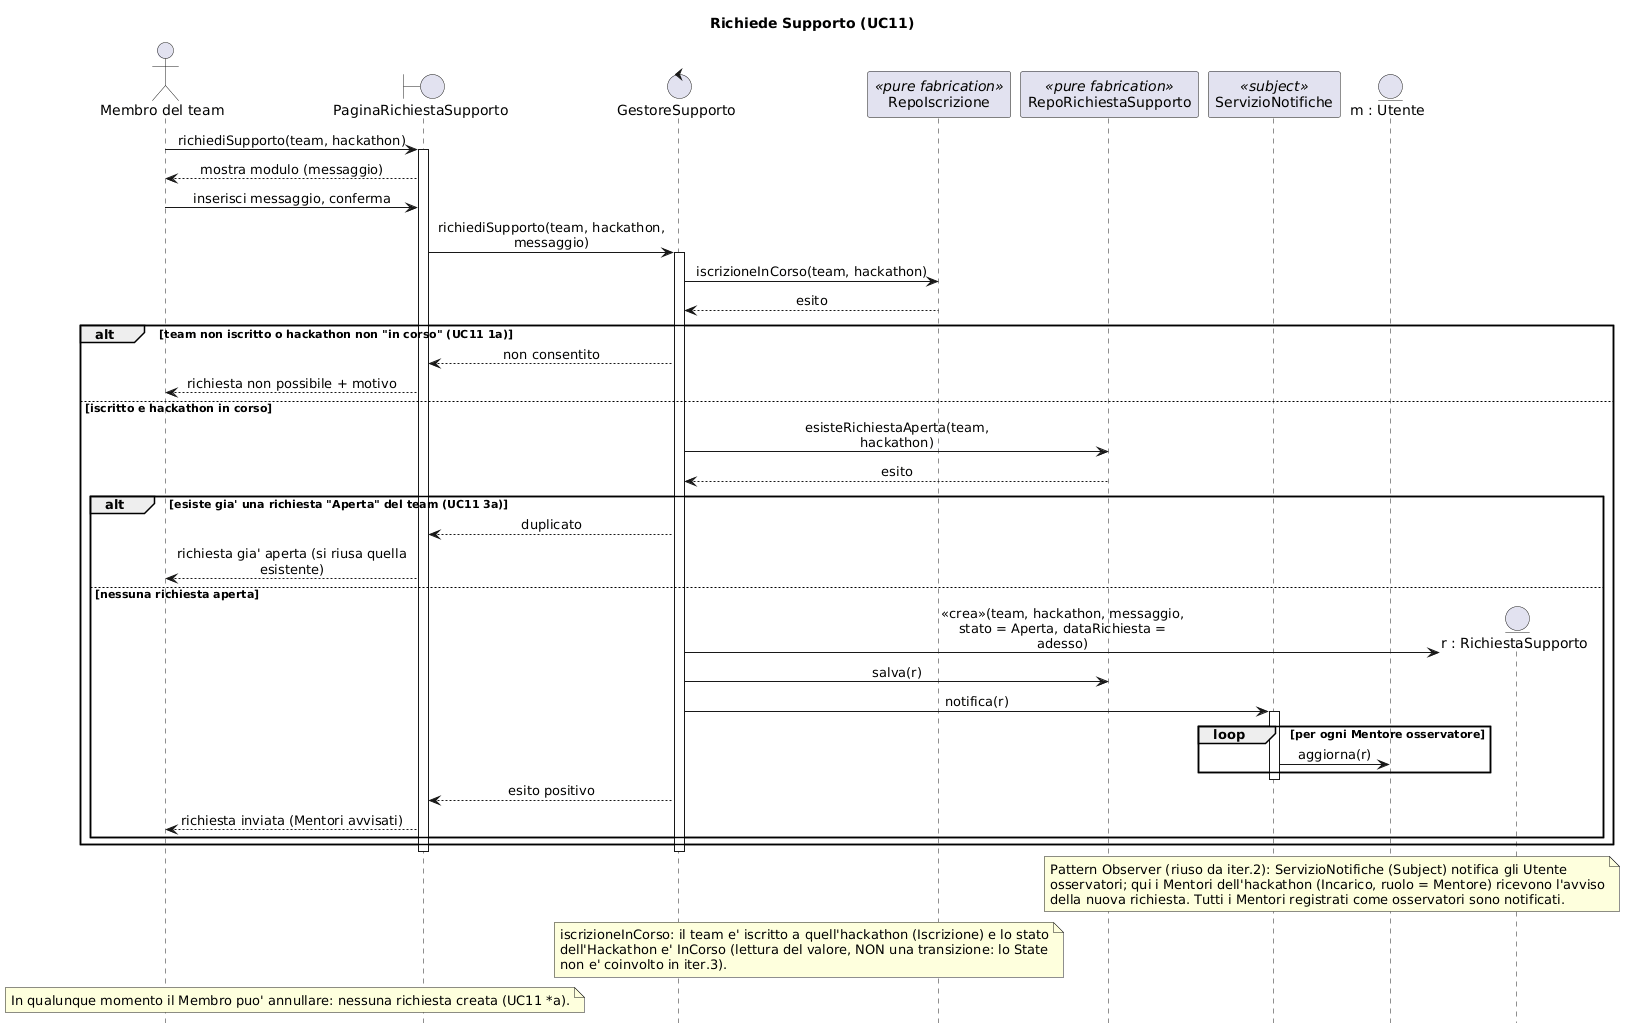

The diagram above was rendered by PlantUML. Its source (embedded in the PNG):
@startuml SEQ_RichiedeSupporto
' Diagramma di sequenza — realizzazione di UC11 Richiede Supporto (3a iterazione HackHub). Bozza (CHANGE).
' Pattern Observer (riuso iter.2): ServizioNotifiche (Subject) notifica i Mentori (Observer) dell'hackathon.
' GRASP: Controller (GestoreSupporto), Creator (GestoreSupporto crea la RichiestaSupporto), Pure Fabrication (Repo*).
' RichiestaSupporto.stato e' un enum semplice (Aperta/Gestita/Chiusa), NON un pattern State (lo State resta sull'Hackathon).
' EBC: PaginaX (boundary) = HandlerX, GestoreX (control) = ServiceX (vedi class diagram di progetto).
hide footbox
skinparam shadowing false
skinparam sequenceMessageAlign center
skinparam maxMessageSize 260

title Richiede Supporto (UC11)

actor "Membro del team" as Mem
boundary "PaginaRichiestaSupporto" as B
control "GestoreSupporto" as GS
participant "RepoIscrizione" as RIscr <<pure fabrication>>
participant "RepoRichiestaSupporto" as RRS <<pure fabrication>>
participant "ServizioNotifiche" as SN <<subject>>
entity "m : Utente" as M

Mem -> B : richiediSupporto(team, hackathon)
activate B
B --> Mem : mostra modulo (messaggio)
Mem -> B : inserisci messaggio, conferma
B -> GS : richiediSupporto(team, hackathon, messaggio)
activate GS
GS -> RIscr : iscrizioneInCorso(team, hackathon)
RIscr --> GS : esito

alt team non iscritto o hackathon non "in corso" (UC11 1a)
    GS --> B : non consentito
    B --> Mem : richiesta non possibile + motivo
else iscritto e hackathon in corso
    GS -> RRS : esisteRichiestaAperta(team, hackathon)
    RRS --> GS : esito
    alt esiste gia' una richiesta "Aperta" del team (UC11 3a)
        GS --> B : duplicato
        B --> Mem : richiesta gia' aperta (si riusa quella esistente)
    else nessuna richiesta aperta
        create entity "r : RichiestaSupporto" as R
        GS -> R : <<crea>>(team, hackathon, messaggio, stato = Aperta, dataRichiesta = adesso)
        GS -> RRS : salva(r)
        GS -> SN : notifica(r)
        activate SN
        loop per ogni Mentore osservatore
            SN -> M : aggiorna(r)
        end
        deactivate SN
        GS --> B : esito positivo
        B --> Mem : richiesta inviata (Mentori avvisati)
    end
end
deactivate GS
deactivate B

note over SN, M
  Pattern Observer (riuso da iter.2): ServizioNotifiche (Subject) notifica gli Utente
  osservatori; qui i Mentori dell'hackathon (Incarico, ruolo = Mentore) ricevono l'avviso
  della nuova richiesta. Tutti i Mentori registrati come osservatori sono notificati.
end note
note over GS, RIscr
  iscrizioneInCorso: il team e' iscritto a quell'hackathon (Iscrizione) e lo stato
  dell'Hackathon e' InCorso (lettura del valore, NON una transizione: lo State
  non e' coinvolto in iter.3).
end note
note over Mem, B
  In qualunque momento il Membro puo' annullare: nessuna richiesta creata (UC11 *a).
end note
@enduml